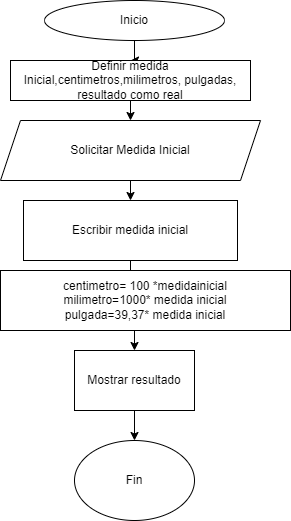

The diagram above was exported from draw.io. Its source (the exported page's mxGraphModel, read from the mxfile embedded in the PNG):
<mxGraphModel dx="1050" dy="581" grid="1" gridSize="10" guides="1" tooltips="1" connect="1" arrows="1" fold="1" page="1" pageScale="1" pageWidth="827" pageHeight="1169" math="0" shadow="0">
  <root>
    <mxCell id="0" />
    <mxCell id="1" parent="0" />
    <mxCell id="RRRiZifroPyRfOA0moNq-9" value="" style="edgeStyle=orthogonalEdgeStyle;rounded=0;orthogonalLoop=1;jettySize=auto;html=1;" edge="1" parent="1" source="RRRiZifroPyRfOA0moNq-1" target="RRRiZifroPyRfOA0moNq-4">
      <mxGeometry relative="1" as="geometry" />
    </mxCell>
    <mxCell id="RRRiZifroPyRfOA0moNq-1" value="Inicio" style="ellipse;whiteSpace=wrap;html=1;" vertex="1" parent="1">
      <mxGeometry x="324" y="40" width="180" height="40" as="geometry" />
    </mxCell>
    <mxCell id="RRRiZifroPyRfOA0moNq-2" value="Solicitar Medida Inicial" style="shape=parallelogram;perimeter=parallelogramPerimeter;whiteSpace=wrap;html=1;fixedSize=1;" vertex="1" parent="1">
      <mxGeometry x="280" y="160" width="260" height="60" as="geometry" />
    </mxCell>
    <mxCell id="RRRiZifroPyRfOA0moNq-4" value="Definir medida Inicial,centimetros,milimetros, pulgadas, resultado como real" style="rounded=0;whiteSpace=wrap;html=1;" vertex="1" parent="1">
      <mxGeometry x="290" y="100" width="240" height="40" as="geometry" />
    </mxCell>
    <mxCell id="RRRiZifroPyRfOA0moNq-13" value="" style="edgeStyle=orthogonalEdgeStyle;rounded=0;orthogonalLoop=1;jettySize=auto;html=1;" edge="1" parent="1" source="RRRiZifroPyRfOA0moNq-5" target="RRRiZifroPyRfOA0moNq-7">
      <mxGeometry relative="1" as="geometry" />
    </mxCell>
    <mxCell id="RRRiZifroPyRfOA0moNq-5" value="Escribir medida inicial" style="rounded=0;whiteSpace=wrap;html=1;" vertex="1" parent="1">
      <mxGeometry x="303" y="240" width="214" height="60" as="geometry" />
    </mxCell>
    <mxCell id="RRRiZifroPyRfOA0moNq-6" value="centimetro= 100 *medidainicial&lt;br&gt;milimetro=1000* medida inicial&lt;br&gt;pulgada=39,37* medida inicial" style="rounded=0;whiteSpace=wrap;html=1;" vertex="1" parent="1">
      <mxGeometry x="280" y="310" width="290" height="60" as="geometry" />
    </mxCell>
    <mxCell id="RRRiZifroPyRfOA0moNq-14" value="" style="edgeStyle=orthogonalEdgeStyle;rounded=0;orthogonalLoop=1;jettySize=auto;html=1;" edge="1" parent="1" source="RRRiZifroPyRfOA0moNq-7" target="RRRiZifroPyRfOA0moNq-8">
      <mxGeometry relative="1" as="geometry" />
    </mxCell>
    <mxCell id="RRRiZifroPyRfOA0moNq-7" value="Mostrar resultado" style="rounded=0;whiteSpace=wrap;html=1;" vertex="1" parent="1">
      <mxGeometry x="354" y="390" width="120" height="60" as="geometry" />
    </mxCell>
    <mxCell id="RRRiZifroPyRfOA0moNq-8" value="Fin" style="ellipse;whiteSpace=wrap;html=1;" vertex="1" parent="1">
      <mxGeometry x="354" y="480" width="120" height="80" as="geometry" />
    </mxCell>
    <mxCell id="RRRiZifroPyRfOA0moNq-16" value="" style="endArrow=classic;html=1;rounded=0;exitX=0.5;exitY=1;exitDx=0;exitDy=0;entryX=0.5;entryY=0;entryDx=0;entryDy=0;" edge="1" parent="1" source="RRRiZifroPyRfOA0moNq-4" target="RRRiZifroPyRfOA0moNq-2">
      <mxGeometry width="50" height="50" relative="1" as="geometry">
        <mxPoint x="390" y="200" as="sourcePoint" />
        <mxPoint x="440" y="150" as="targetPoint" />
      </mxGeometry>
    </mxCell>
    <mxCell id="RRRiZifroPyRfOA0moNq-17" value="" style="endArrow=classic;html=1;rounded=0;exitX=0.5;exitY=1;exitDx=0;exitDy=0;entryX=0.5;entryY=0;entryDx=0;entryDy=0;" edge="1" parent="1" source="RRRiZifroPyRfOA0moNq-2" target="RRRiZifroPyRfOA0moNq-5">
      <mxGeometry width="50" height="50" relative="1" as="geometry">
        <mxPoint x="390" y="200" as="sourcePoint" />
        <mxPoint x="440" y="150" as="targetPoint" />
      </mxGeometry>
    </mxCell>
  </root>
</mxGraphModel>